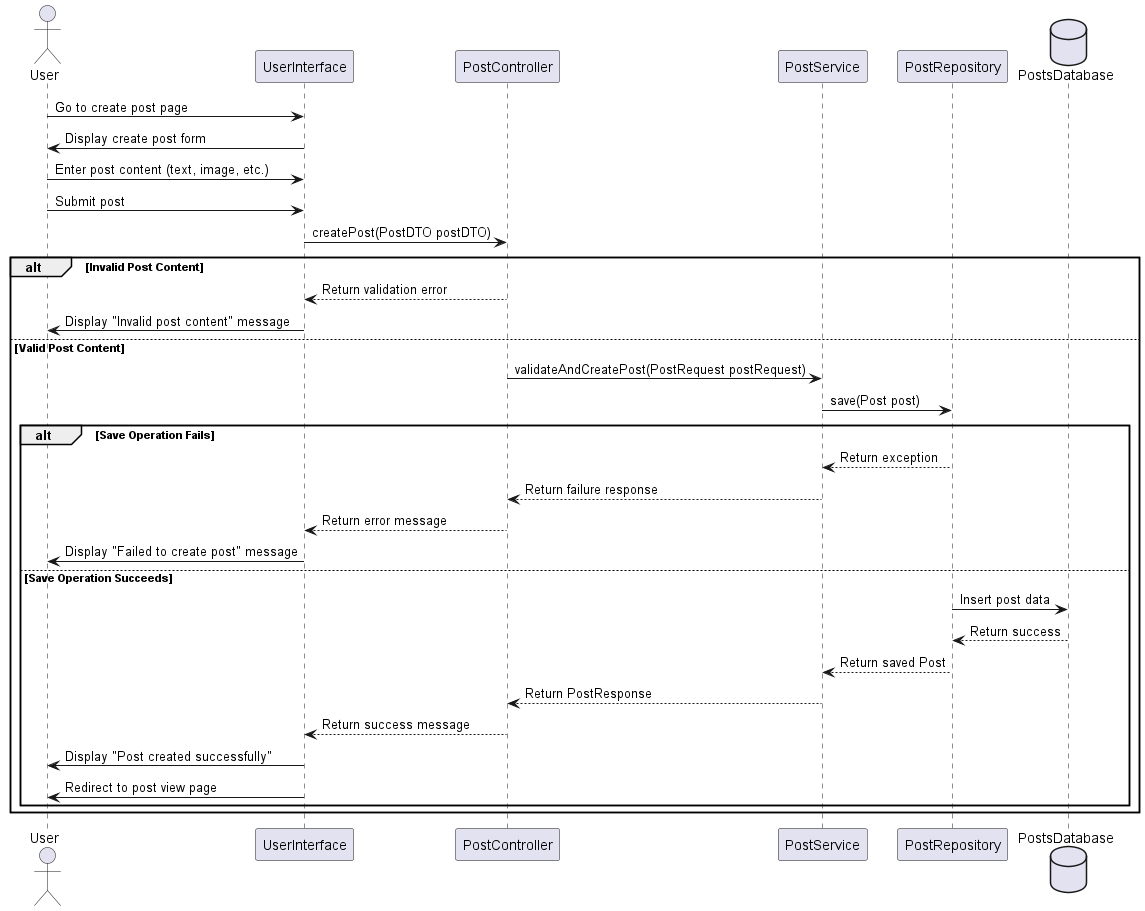

The diagram above was rendered by PlantUML. Its source (embedded in the PNG):
@startuml
actor User
participant "UserInterface" as UI
participant "PostController" as PostController
participant "PostService" as PostService
participant "PostRepository" as PostRepo
database "PostsDatabase" as PostsDB

User -> UI: Go to create post page
UI -> User: Display create post form
User -> UI: Enter post content (text, image, etc.)
User -> UI: Submit post
UI -> PostController: createPost(PostDTO postDTO)

alt Invalid Post Content
    PostController --> UI: Return validation error
    UI -> User: Display "Invalid post content" message
else Valid Post Content
    PostController -> PostService: validateAndCreatePost(PostRequest postRequest)
    PostService -> PostRepo: save(Post post)

    alt Save Operation Fails
        PostRepo --> PostService: Return exception
        PostService --> PostController: Return failure response
        PostController --> UI: Return error message
        UI -> User: Display "Failed to create post" message
    else Save Operation Succeeds
        PostRepo -> PostsDB: Insert post data
        PostsDB --> PostRepo: Return success
        PostRepo --> PostService: Return saved Post
        PostService --> PostController: Return PostResponse
        PostController --> UI: Return success message
        UI -> User: Display "Post created successfully"
        UI -> User: Redirect to post view page
    end
end
@enduml